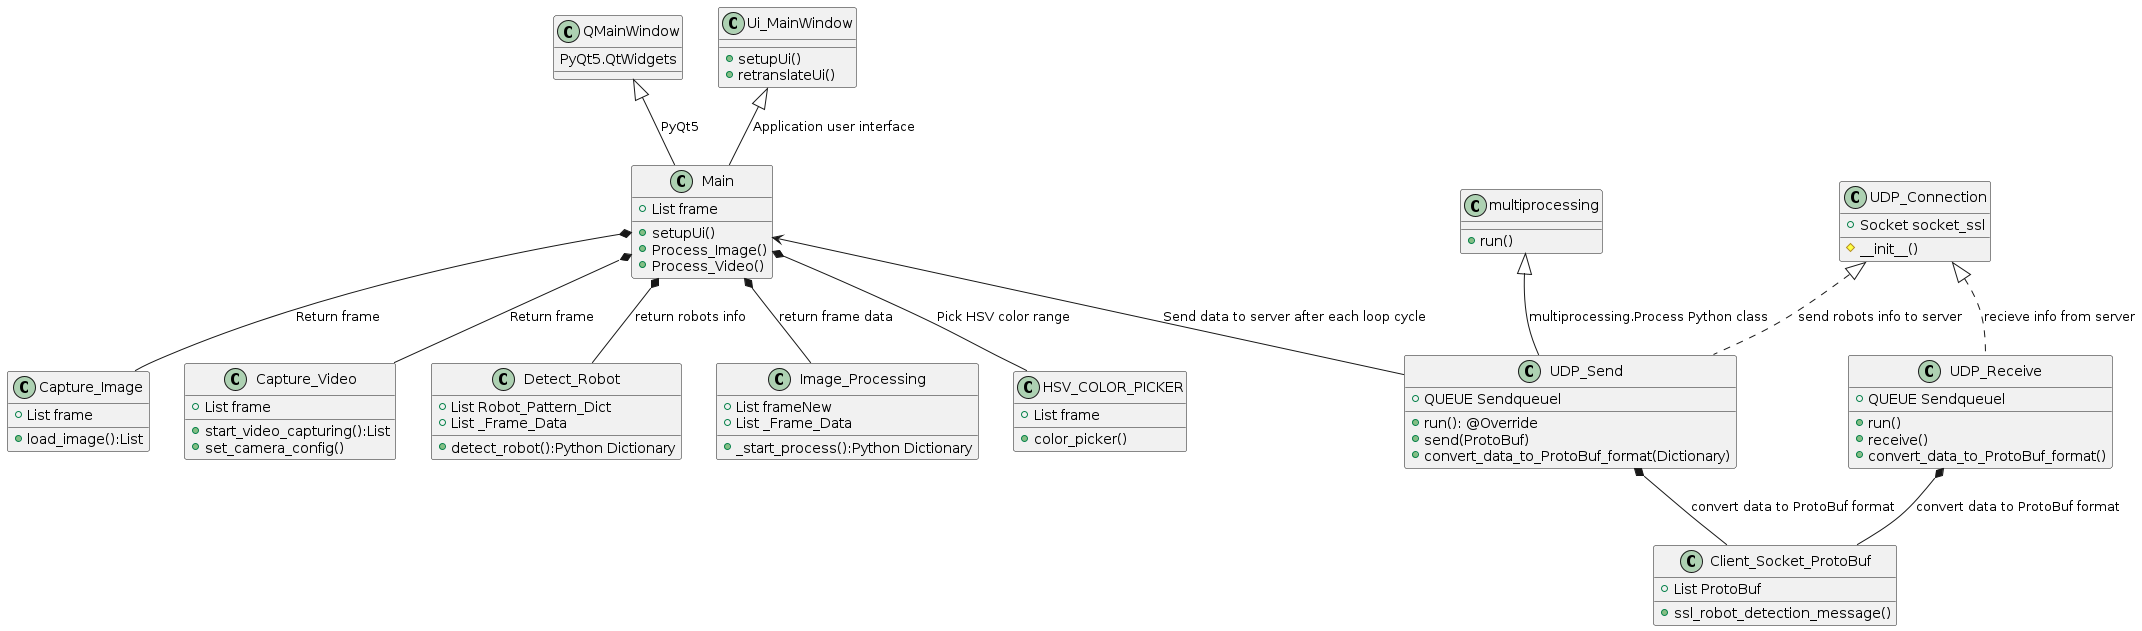

The diagram above was rendered by PlantUML. Its source (embedded in the PNG):
@startuml

class QMainWindow {
PyQt5.QtWidgets
}

class Ui_MainWindow {
  +setupUi()
  +retranslateUi()
}

class Main {
  +List frame
  
  
  
  +setupUi()
  +Process_Image()
  +Process_Video()
}

class Detect_Robot {
  +List Robot_Pattern_Dict
  +List _Frame_Data


  +detect_robot():Python Dictionary
}

class Image_Processing {
  +List frameNew
  +List _Frame_Data

  +_start_process():Python Dictionary
}


class HSV_COLOR_PICKER {
  +List frame

  +color_picker()
}

class Capture_Image {
  +List frame

  +load_image():List
}

class Capture_Video {
  +List frame

  +start_video_capturing():List
  +set_camera_config()
}

class UDP_Connection {
  +Socket socket_ssl

  #__init__()
}

class UDP_Send {
  +QUEUE Sendqueuel

  +run(): @Override 
  +send(ProtoBuf)
  +convert_data_to_ProtoBuf_format(Dictionary)
}

class multiprocessing {

  +run()
}

class UDP_Receive {
  +QUEUE Sendqueuel

  +run()
  +receive()
  +convert_data_to_ProtoBuf_format()
}

class Client_Socket_ProtoBuf {
  +List ProtoBuf

  +ssl_robot_detection_message()
}

Ui_MainWindow <|-- Main : Application user interface
QMainWindow <|-- Main : PyQt5

multiprocessing <|-- UDP_Send : multiprocessing.Process Python class
UDP_Connection <|.. UDP_Send : send robots info to server
UDP_Connection <|.. UDP_Receive : recieve info from server
UDP_Send *-- Client_Socket_ProtoBuf : convert data to ProtoBuf format
UDP_Receive *-- Client_Socket_ProtoBuf : convert data to ProtoBuf format

Main *-- Image_Processing : return frame data
Main *-- Detect_Robot : return robots info
Main *-- HSV_COLOR_PICKER : Pick HSV color range
Main *-- Capture_Image : Return frame
Main *-- Capture_Video : Return frame

Main <-- UDP_Send : Send data to server after each loop cycle

@enduml